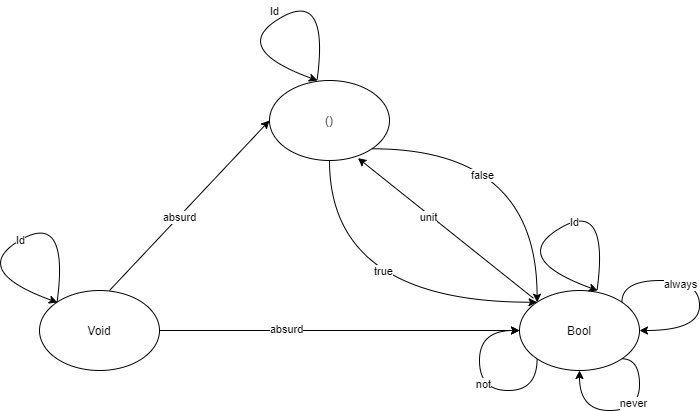

The diagram above was exported from draw.io. Its source (the exported page's mxGraphModel, read from the mxfile embedded in the PNG):
<mxGraphModel dx="1038" dy="586" grid="1" gridSize="10" guides="1" tooltips="1" connect="1" arrows="1" fold="1" page="1" pageScale="1" pageWidth="827" pageHeight="1169" math="0" shadow="0">
  <root>
    <mxCell id="0" />
    <mxCell id="1" parent="0" />
    <mxCell id="wFNuHSxFfH2e3SfdFKIn-17" style="edgeStyle=orthogonalEdgeStyle;curved=1;orthogonalLoop=1;jettySize=auto;html=1;exitX=1;exitY=0.5;exitDx=0;exitDy=0;entryX=0;entryY=0.5;entryDx=0;entryDy=0;" parent="1" source="wFNuHSxFfH2e3SfdFKIn-1" target="wFNuHSxFfH2e3SfdFKIn-3" edge="1">
      <mxGeometry relative="1" as="geometry" />
    </mxCell>
    <mxCell id="wFNuHSxFfH2e3SfdFKIn-27" value="absurd" style="edgeLabel;html=1;align=center;verticalAlign=middle;resizable=0;points=[];" parent="wFNuHSxFfH2e3SfdFKIn-17" vertex="1" connectable="0">
      <mxGeometry x="-0.3023" y="2" relative="1" as="geometry">
        <mxPoint as="offset" />
      </mxGeometry>
    </mxCell>
    <mxCell id="wFNuHSxFfH2e3SfdFKIn-1" value="Void" style="ellipse;whiteSpace=wrap;html=1;" parent="1" vertex="1">
      <mxGeometry x="90" y="340" width="120" height="80" as="geometry" />
    </mxCell>
    <mxCell id="wFNuHSxFfH2e3SfdFKIn-18" style="edgeStyle=orthogonalEdgeStyle;curved=1;orthogonalLoop=1;jettySize=auto;html=1;exitX=0.5;exitY=1;exitDx=0;exitDy=0;entryX=0;entryY=0;entryDx=0;entryDy=0;" parent="1" source="wFNuHSxFfH2e3SfdFKIn-2" target="wFNuHSxFfH2e3SfdFKIn-3" edge="1">
      <mxGeometry relative="1" as="geometry">
        <Array as="points">
          <mxPoint x="380" y="352" />
        </Array>
      </mxGeometry>
    </mxCell>
    <mxCell id="wFNuHSxFfH2e3SfdFKIn-28" value="true" style="edgeLabel;html=1;align=center;verticalAlign=middle;resizable=0;points=[];" parent="wFNuHSxFfH2e3SfdFKIn-18" vertex="1" connectable="0">
      <mxGeometry x="0.1179" y="31" relative="1" as="geometry">
        <mxPoint as="offset" />
      </mxGeometry>
    </mxCell>
    <mxCell id="wFNuHSxFfH2e3SfdFKIn-19" style="edgeStyle=orthogonalEdgeStyle;curved=1;orthogonalLoop=1;jettySize=auto;html=1;exitX=1;exitY=1;exitDx=0;exitDy=0;entryX=0;entryY=0;entryDx=0;entryDy=0;" parent="1" source="wFNuHSxFfH2e3SfdFKIn-2" target="wFNuHSxFfH2e3SfdFKIn-3" edge="1">
      <mxGeometry relative="1" as="geometry" />
    </mxCell>
    <mxCell id="wFNuHSxFfH2e3SfdFKIn-29" value="false" style="edgeLabel;html=1;align=center;verticalAlign=middle;resizable=0;points=[];" parent="wFNuHSxFfH2e3SfdFKIn-19" vertex="1" connectable="0">
      <mxGeometry x="-0.3113" y="-26" relative="1" as="geometry">
        <mxPoint as="offset" />
      </mxGeometry>
    </mxCell>
    <mxCell id="wFNuHSxFfH2e3SfdFKIn-2" value="()" style="ellipse;whiteSpace=wrap;html=1;" parent="1" vertex="1">
      <mxGeometry x="320" y="130" width="120" height="80" as="geometry" />
    </mxCell>
    <mxCell id="wFNuHSxFfH2e3SfdFKIn-3" value="Bool" style="ellipse;whiteSpace=wrap;html=1;" parent="1" vertex="1">
      <mxGeometry x="570" y="340" width="120" height="80" as="geometry" />
    </mxCell>
    <mxCell id="wFNuHSxFfH2e3SfdFKIn-6" value="" style="endArrow=classic;html=1;curved=1;exitX=0;exitY=0;exitDx=0;exitDy=0;" parent="1" source="wFNuHSxFfH2e3SfdFKIn-1" edge="1">
      <mxGeometry width="50" height="50" relative="1" as="geometry">
        <mxPoint x="390" y="330" as="sourcePoint" />
        <mxPoint x="108" y="352" as="targetPoint" />
        <Array as="points">
          <mxPoint x="120" y="260" />
          <mxPoint x="20" y="320" />
        </Array>
      </mxGeometry>
    </mxCell>
    <mxCell id="wFNuHSxFfH2e3SfdFKIn-13" value="&lt;font&gt;&lt;font style=&quot;font-size: 11px&quot;&gt;Id&lt;/font&gt;&lt;br&gt;&lt;/font&gt;" style="edgeLabel;html=1;align=center;verticalAlign=middle;resizable=0;points=[];" parent="wFNuHSxFfH2e3SfdFKIn-6" vertex="1" connectable="0">
      <mxGeometry x="0.109" y="-1" relative="1" as="geometry">
        <mxPoint x="15.21" y="-7.96" as="offset" />
      </mxGeometry>
    </mxCell>
    <mxCell id="wFNuHSxFfH2e3SfdFKIn-9" value="" style="endArrow=classic;html=1;curved=1;exitX=0;exitY=0;exitDx=0;exitDy=0;" parent="1" edge="1">
      <mxGeometry width="50" height="50" relative="1" as="geometry">
        <mxPoint x="367.57359312880703" y="129.71572875253798" as="sourcePoint" />
        <mxPoint x="368" y="130" as="targetPoint" />
        <Array as="points">
          <mxPoint x="380" y="38" />
          <mxPoint x="280" y="98" />
        </Array>
      </mxGeometry>
    </mxCell>
    <mxCell id="wFNuHSxFfH2e3SfdFKIn-10" value="" style="endArrow=classic;html=1;curved=1;exitX=0;exitY=0;exitDx=0;exitDy=0;" parent="1" edge="1">
      <mxGeometry width="50" height="50" relative="1" as="geometry">
        <mxPoint x="647.573593128807" y="339.715728752538" as="sourcePoint" />
        <mxPoint x="648" y="340" as="targetPoint" />
        <Array as="points">
          <mxPoint x="660" y="248" />
          <mxPoint x="560" y="308" />
        </Array>
      </mxGeometry>
    </mxCell>
    <mxCell id="wFNuHSxFfH2e3SfdFKIn-14" value="&lt;font&gt;&lt;font style=&quot;font-size: 11px&quot;&gt;Id&lt;/font&gt;&lt;br&gt;&lt;/font&gt;" style="edgeLabel;html=1;align=center;verticalAlign=middle;resizable=0;points=[];" parent="wFNuHSxFfH2e3SfdFKIn-10" vertex="1" connectable="0">
      <mxGeometry x="-0.1098" y="2" relative="1" as="geometry">
        <mxPoint as="offset" />
      </mxGeometry>
    </mxCell>
    <mxCell id="wFNuHSxFfH2e3SfdFKIn-12" value="&lt;font style=&quot;font-size: 11px&quot;&gt;Id&lt;/font&gt;" style="text;html=1;align=center;verticalAlign=middle;resizable=0;points=[];autosize=1;" parent="1" vertex="1">
      <mxGeometry x="315" y="50" width="20" height="20" as="geometry" />
    </mxCell>
    <mxCell id="wFNuHSxFfH2e3SfdFKIn-16" value="" style="endArrow=classic;html=1;entryX=0;entryY=0.5;entryDx=0;entryDy=0;curved=1;" parent="1" target="wFNuHSxFfH2e3SfdFKIn-2" edge="1">
      <mxGeometry width="50" height="50" relative="1" as="geometry">
        <mxPoint x="160" y="340" as="sourcePoint" />
        <mxPoint x="210" y="290" as="targetPoint" />
      </mxGeometry>
    </mxCell>
    <mxCell id="wFNuHSxFfH2e3SfdFKIn-26" value="absurd" style="edgeLabel;html=1;align=center;verticalAlign=middle;resizable=0;points=[];" parent="wFNuHSxFfH2e3SfdFKIn-16" vertex="1" connectable="0">
      <mxGeometry x="-0.138" relative="1" as="geometry">
        <mxPoint as="offset" />
      </mxGeometry>
    </mxCell>
    <mxCell id="wFNuHSxFfH2e3SfdFKIn-20" style="edgeStyle=orthogonalEdgeStyle;curved=1;orthogonalLoop=1;jettySize=auto;html=1;exitX=1;exitY=0;exitDx=0;exitDy=0;entryX=1;entryY=0.5;entryDx=0;entryDy=0;" parent="1" source="wFNuHSxFfH2e3SfdFKIn-3" target="wFNuHSxFfH2e3SfdFKIn-3" edge="1">
      <mxGeometry relative="1" as="geometry">
        <Array as="points">
          <mxPoint x="672" y="330" />
          <mxPoint x="750" y="330" />
          <mxPoint x="750" y="380" />
        </Array>
      </mxGeometry>
    </mxCell>
    <mxCell id="wFNuHSxFfH2e3SfdFKIn-23" value="&lt;font style=&quot;font-size: 11px&quot;&gt;always&lt;/font&gt;" style="edgeLabel;html=1;align=center;verticalAlign=middle;resizable=0;points=[];" parent="wFNuHSxFfH2e3SfdFKIn-20" vertex="1" connectable="0">
      <mxGeometry x="-0.2345" y="-3" relative="1" as="geometry">
        <mxPoint as="offset" />
      </mxGeometry>
    </mxCell>
    <mxCell id="wFNuHSxFfH2e3SfdFKIn-21" style="edgeStyle=orthogonalEdgeStyle;curved=1;orthogonalLoop=1;jettySize=auto;html=1;exitX=1;exitY=1;exitDx=0;exitDy=0;entryX=0.5;entryY=1;entryDx=0;entryDy=0;" parent="1" source="wFNuHSxFfH2e3SfdFKIn-3" target="wFNuHSxFfH2e3SfdFKIn-3" edge="1">
      <mxGeometry relative="1" as="geometry">
        <Array as="points">
          <mxPoint x="690" y="408" />
          <mxPoint x="690" y="460" />
          <mxPoint x="630" y="460" />
        </Array>
      </mxGeometry>
    </mxCell>
    <mxCell id="wFNuHSxFfH2e3SfdFKIn-24" value="&lt;font&gt;&lt;font style=&quot;font-size: 11px&quot;&gt;never&lt;/font&gt;&lt;br&gt;&lt;/font&gt;" style="edgeLabel;html=1;align=center;verticalAlign=middle;resizable=0;points=[];" parent="wFNuHSxFfH2e3SfdFKIn-21" vertex="1" connectable="0">
      <mxGeometry x="-0.1008" y="-8" relative="1" as="geometry">
        <mxPoint as="offset" />
      </mxGeometry>
    </mxCell>
    <mxCell id="wFNuHSxFfH2e3SfdFKIn-22" style="edgeStyle=orthogonalEdgeStyle;curved=1;orthogonalLoop=1;jettySize=auto;html=1;exitX=0;exitY=1;exitDx=0;exitDy=0;entryX=0;entryY=0.5;entryDx=0;entryDy=0;" parent="1" source="wFNuHSxFfH2e3SfdFKIn-3" target="wFNuHSxFfH2e3SfdFKIn-3" edge="1">
      <mxGeometry relative="1" as="geometry">
        <Array as="points">
          <mxPoint x="588" y="440" />
          <mxPoint x="530" y="440" />
          <mxPoint x="530" y="380" />
        </Array>
      </mxGeometry>
    </mxCell>
    <mxCell id="wFNuHSxFfH2e3SfdFKIn-25" value="&lt;font style=&quot;font-size: 11px&quot;&gt;not&lt;/font&gt;" style="edgeLabel;html=1;align=center;verticalAlign=middle;resizable=0;points=[];" parent="wFNuHSxFfH2e3SfdFKIn-22" vertex="1" connectable="0">
      <mxGeometry x="0.0112" y="-3" relative="1" as="geometry">
        <mxPoint as="offset" />
      </mxGeometry>
    </mxCell>
    <mxCell id="wFNuHSxFfH2e3SfdFKIn-30" value="" style="endArrow=classic;html=1;exitX=0.116;exitY=0.097;exitDx=0;exitDy=0;exitPerimeter=0;entryX=0.737;entryY=0.97;entryDx=0;entryDy=0;entryPerimeter=0;" parent="1" source="wFNuHSxFfH2e3SfdFKIn-3" target="wFNuHSxFfH2e3SfdFKIn-2" edge="1">
      <mxGeometry width="50" height="50" relative="1" as="geometry">
        <mxPoint x="350" y="290" as="sourcePoint" />
        <mxPoint x="400" y="240" as="targetPoint" />
      </mxGeometry>
    </mxCell>
    <mxCell id="wFNuHSxFfH2e3SfdFKIn-31" value="unit" style="edgeLabel;html=1;align=center;verticalAlign=middle;resizable=0;points=[];" parent="wFNuHSxFfH2e3SfdFKIn-30" vertex="1" connectable="0">
      <mxGeometry x="0.1881" y="2" relative="1" as="geometry">
        <mxPoint as="offset" />
      </mxGeometry>
    </mxCell>
  </root>
</mxGraphModel>